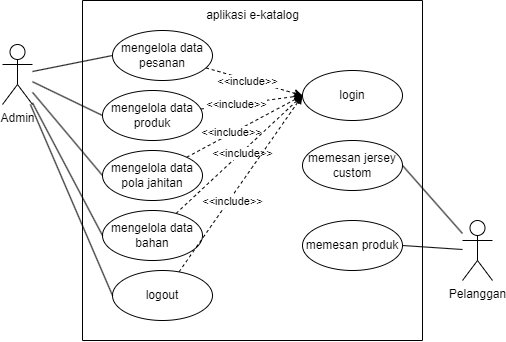

The diagram above was exported from draw.io. Its source (the exported page's mxGraphModel, read from the mxfile embedded in the PNG):
<mxGraphModel dx="978" dy="566" grid="1" gridSize="10" guides="1" tooltips="1" connect="1" arrows="1" fold="1" page="1" pageScale="1" pageWidth="1169" pageHeight="827" math="0" shadow="0">
  <root>
    <mxCell id="0" />
    <mxCell id="1" parent="0" />
    <mxCell id="qojeUVtoCI0a6AdSVkxf-7" value="" style="swimlane;startSize=0;" vertex="1" parent="1">
      <mxGeometry x="440" y="340" width="340" height="340" as="geometry" />
    </mxCell>
    <mxCell id="qojeUVtoCI0a6AdSVkxf-8" value="aplikasi e-katalog" style="text;html=1;align=center;verticalAlign=middle;resizable=0;points=[];autosize=1;strokeColor=none;fillColor=none;" vertex="1" parent="qojeUVtoCI0a6AdSVkxf-7">
      <mxGeometry x="110" width="120" height="30" as="geometry" />
    </mxCell>
    <mxCell id="qojeUVtoCI0a6AdSVkxf-21" style="edgeStyle=none;shape=connector;rounded=0;orthogonalLoop=1;jettySize=auto;html=1;entryX=0;entryY=0.5;entryDx=0;entryDy=0;labelBackgroundColor=default;strokeColor=default;align=center;verticalAlign=middle;fontFamily=Helvetica;fontSize=11;fontColor=default;endArrow=classic;endFill=1;dashed=1;" edge="1" parent="qojeUVtoCI0a6AdSVkxf-7" source="qojeUVtoCI0a6AdSVkxf-11" target="qojeUVtoCI0a6AdSVkxf-20">
      <mxGeometry relative="1" as="geometry" />
    </mxCell>
    <mxCell id="qojeUVtoCI0a6AdSVkxf-25" value="&amp;lt;&amp;lt;include&amp;gt;&amp;gt;" style="edgeLabel;html=1;align=center;verticalAlign=middle;resizable=0;points=[];fontSize=11;fontFamily=Helvetica;fontColor=default;" vertex="1" connectable="0" parent="qojeUVtoCI0a6AdSVkxf-21">
      <mxGeometry x="-0.1283" y="-1" relative="1" as="geometry">
        <mxPoint as="offset" />
      </mxGeometry>
    </mxCell>
    <mxCell id="qojeUVtoCI0a6AdSVkxf-11" value="mengelola data pesanan" style="ellipse;whiteSpace=wrap;html=1;" vertex="1" parent="qojeUVtoCI0a6AdSVkxf-7">
      <mxGeometry x="30" y="30" width="100" height="50" as="geometry" />
    </mxCell>
    <mxCell id="qojeUVtoCI0a6AdSVkxf-22" style="edgeStyle=none;shape=connector;rounded=0;orthogonalLoop=1;jettySize=auto;html=1;entryX=0;entryY=0.5;entryDx=0;entryDy=0;dashed=1;labelBackgroundColor=default;strokeColor=default;align=center;verticalAlign=middle;fontFamily=Helvetica;fontSize=11;fontColor=default;endArrow=classic;endFill=1;" edge="1" parent="qojeUVtoCI0a6AdSVkxf-7" source="qojeUVtoCI0a6AdSVkxf-12" target="qojeUVtoCI0a6AdSVkxf-20">
      <mxGeometry relative="1" as="geometry" />
    </mxCell>
    <mxCell id="qojeUVtoCI0a6AdSVkxf-26" value="&amp;lt;&amp;lt;include&amp;gt;&amp;gt;" style="edgeLabel;html=1;align=center;verticalAlign=middle;resizable=0;points=[];fontSize=11;fontFamily=Helvetica;fontColor=default;" vertex="1" connectable="0" parent="qojeUVtoCI0a6AdSVkxf-22">
      <mxGeometry x="-0.2956" relative="1" as="geometry">
        <mxPoint as="offset" />
      </mxGeometry>
    </mxCell>
    <mxCell id="qojeUVtoCI0a6AdSVkxf-12" value="mengelola data produk" style="ellipse;whiteSpace=wrap;html=1;" vertex="1" parent="qojeUVtoCI0a6AdSVkxf-7">
      <mxGeometry x="20" y="90" width="100" height="50" as="geometry" />
    </mxCell>
    <mxCell id="qojeUVtoCI0a6AdSVkxf-23" style="edgeStyle=none;shape=connector;rounded=0;orthogonalLoop=1;jettySize=auto;html=1;entryX=0;entryY=0.5;entryDx=0;entryDy=0;dashed=1;labelBackgroundColor=default;strokeColor=default;align=center;verticalAlign=middle;fontFamily=Helvetica;fontSize=11;fontColor=default;endArrow=classic;endFill=1;" edge="1" parent="qojeUVtoCI0a6AdSVkxf-7" source="qojeUVtoCI0a6AdSVkxf-13" target="qojeUVtoCI0a6AdSVkxf-20">
      <mxGeometry relative="1" as="geometry" />
    </mxCell>
    <mxCell id="qojeUVtoCI0a6AdSVkxf-27" value="&amp;lt;&amp;lt;include&amp;gt;&amp;gt;" style="edgeLabel;html=1;align=center;verticalAlign=middle;resizable=0;points=[];fontSize=11;fontFamily=Helvetica;fontColor=default;" vertex="1" connectable="0" parent="qojeUVtoCI0a6AdSVkxf-23">
      <mxGeometry x="-0.2275" y="1" relative="1" as="geometry">
        <mxPoint as="offset" />
      </mxGeometry>
    </mxCell>
    <mxCell id="qojeUVtoCI0a6AdSVkxf-13" value="mengelola data&lt;br&gt;pola jahitan" style="ellipse;whiteSpace=wrap;html=1;" vertex="1" parent="qojeUVtoCI0a6AdSVkxf-7">
      <mxGeometry x="20" y="150" width="100" height="50" as="geometry" />
    </mxCell>
    <mxCell id="qojeUVtoCI0a6AdSVkxf-24" style="edgeStyle=none;shape=connector;rounded=0;orthogonalLoop=1;jettySize=auto;html=1;entryX=0;entryY=0.5;entryDx=0;entryDy=0;dashed=1;labelBackgroundColor=default;strokeColor=default;align=center;verticalAlign=middle;fontFamily=Helvetica;fontSize=11;fontColor=default;endArrow=classic;endFill=1;" edge="1" parent="qojeUVtoCI0a6AdSVkxf-7" source="qojeUVtoCI0a6AdSVkxf-14" target="qojeUVtoCI0a6AdSVkxf-20">
      <mxGeometry relative="1" as="geometry" />
    </mxCell>
    <mxCell id="qojeUVtoCI0a6AdSVkxf-28" value="&amp;lt;&amp;lt;include&amp;gt;&amp;gt;" style="edgeLabel;html=1;align=center;verticalAlign=middle;resizable=0;points=[];fontSize=11;fontFamily=Helvetica;fontColor=default;" vertex="1" connectable="0" parent="qojeUVtoCI0a6AdSVkxf-24">
      <mxGeometry x="0.0254" y="-1" relative="1" as="geometry">
        <mxPoint as="offset" />
      </mxGeometry>
    </mxCell>
    <mxCell id="qojeUVtoCI0a6AdSVkxf-14" value="mengelola data&lt;br&gt;bahan" style="ellipse;whiteSpace=wrap;html=1;" vertex="1" parent="qojeUVtoCI0a6AdSVkxf-7">
      <mxGeometry x="20" y="210" width="100" height="50" as="geometry" />
    </mxCell>
    <mxCell id="qojeUVtoCI0a6AdSVkxf-20" value="login" style="ellipse;whiteSpace=wrap;html=1;" vertex="1" parent="qojeUVtoCI0a6AdSVkxf-7">
      <mxGeometry x="220" y="70" width="100" height="50" as="geometry" />
    </mxCell>
    <mxCell id="qojeUVtoCI0a6AdSVkxf-32" style="edgeStyle=none;shape=connector;rounded=0;orthogonalLoop=1;jettySize=auto;html=1;entryX=0;entryY=0.5;entryDx=0;entryDy=0;dashed=1;labelBackgroundColor=default;strokeColor=default;align=center;verticalAlign=middle;fontFamily=Helvetica;fontSize=11;fontColor=default;endArrow=classic;endFill=1;" edge="1" parent="qojeUVtoCI0a6AdSVkxf-7" source="qojeUVtoCI0a6AdSVkxf-30" target="qojeUVtoCI0a6AdSVkxf-20">
      <mxGeometry relative="1" as="geometry" />
    </mxCell>
    <mxCell id="qojeUVtoCI0a6AdSVkxf-33" value="&amp;lt;&amp;lt;include&amp;gt;&amp;gt;" style="edgeLabel;html=1;align=center;verticalAlign=middle;resizable=0;points=[];fontSize=11;fontFamily=Helvetica;fontColor=default;" vertex="1" connectable="0" parent="qojeUVtoCI0a6AdSVkxf-32">
      <mxGeometry x="-0.1794" y="-3" relative="1" as="geometry">
        <mxPoint as="offset" />
      </mxGeometry>
    </mxCell>
    <mxCell id="qojeUVtoCI0a6AdSVkxf-30" value="logout" style="ellipse;whiteSpace=wrap;html=1;" vertex="1" parent="qojeUVtoCI0a6AdSVkxf-7">
      <mxGeometry x="30" y="270" width="100" height="50" as="geometry" />
    </mxCell>
    <mxCell id="qojeUVtoCI0a6AdSVkxf-34" value="memesan jersey&lt;br&gt;custom" style="ellipse;whiteSpace=wrap;html=1;" vertex="1" parent="qojeUVtoCI0a6AdSVkxf-7">
      <mxGeometry x="220" y="140" width="100" height="50" as="geometry" />
    </mxCell>
    <mxCell id="qojeUVtoCI0a6AdSVkxf-36" value="memesan produk" style="ellipse;whiteSpace=wrap;html=1;" vertex="1" parent="qojeUVtoCI0a6AdSVkxf-7">
      <mxGeometry x="220" y="220" width="100" height="50" as="geometry" />
    </mxCell>
    <mxCell id="qojeUVtoCI0a6AdSVkxf-15" style="rounded=0;orthogonalLoop=1;jettySize=auto;html=1;entryX=0;entryY=0.5;entryDx=0;entryDy=0;endArrow=none;endFill=0;" edge="1" parent="1" source="qojeUVtoCI0a6AdSVkxf-10" target="qojeUVtoCI0a6AdSVkxf-11">
      <mxGeometry relative="1" as="geometry" />
    </mxCell>
    <mxCell id="qojeUVtoCI0a6AdSVkxf-16" style="rounded=0;orthogonalLoop=1;jettySize=auto;html=1;entryX=0;entryY=0.5;entryDx=0;entryDy=0;endArrow=none;endFill=0;" edge="1" parent="1" source="qojeUVtoCI0a6AdSVkxf-10" target="qojeUVtoCI0a6AdSVkxf-12">
      <mxGeometry relative="1" as="geometry" />
    </mxCell>
    <mxCell id="qojeUVtoCI0a6AdSVkxf-17" style="edgeStyle=none;shape=connector;rounded=0;orthogonalLoop=1;jettySize=auto;html=1;entryX=0;entryY=0.5;entryDx=0;entryDy=0;labelBackgroundColor=default;strokeColor=default;align=center;verticalAlign=middle;fontFamily=Helvetica;fontSize=11;fontColor=default;endArrow=none;endFill=0;" edge="1" parent="1" source="qojeUVtoCI0a6AdSVkxf-10" target="qojeUVtoCI0a6AdSVkxf-13">
      <mxGeometry relative="1" as="geometry" />
    </mxCell>
    <mxCell id="qojeUVtoCI0a6AdSVkxf-19" style="edgeStyle=none;shape=connector;rounded=0;orthogonalLoop=1;jettySize=auto;html=1;entryX=0;entryY=0.5;entryDx=0;entryDy=0;labelBackgroundColor=default;strokeColor=default;align=center;verticalAlign=middle;fontFamily=Helvetica;fontSize=11;fontColor=default;endArrow=none;endFill=0;" edge="1" parent="1" source="qojeUVtoCI0a6AdSVkxf-10" target="qojeUVtoCI0a6AdSVkxf-14">
      <mxGeometry relative="1" as="geometry" />
    </mxCell>
    <mxCell id="qojeUVtoCI0a6AdSVkxf-31" style="edgeStyle=none;shape=connector;rounded=0;orthogonalLoop=1;jettySize=auto;html=1;entryX=0;entryY=0.5;entryDx=0;entryDy=0;labelBackgroundColor=default;strokeColor=default;align=center;verticalAlign=middle;fontFamily=Helvetica;fontSize=11;fontColor=default;endArrow=none;endFill=0;" edge="1" parent="1" source="qojeUVtoCI0a6AdSVkxf-10" target="qojeUVtoCI0a6AdSVkxf-30">
      <mxGeometry relative="1" as="geometry" />
    </mxCell>
    <mxCell id="qojeUVtoCI0a6AdSVkxf-10" value="Admin" style="shape=umlActor;verticalLabelPosition=bottom;verticalAlign=top;html=1;outlineConnect=0;" vertex="1" parent="1">
      <mxGeometry x="360" y="384" width="30" height="60" as="geometry" />
    </mxCell>
    <mxCell id="qojeUVtoCI0a6AdSVkxf-35" style="edgeStyle=none;shape=connector;rounded=0;orthogonalLoop=1;jettySize=auto;html=1;entryX=1;entryY=0.5;entryDx=0;entryDy=0;labelBackgroundColor=default;strokeColor=default;align=center;verticalAlign=middle;fontFamily=Helvetica;fontSize=11;fontColor=default;endArrow=none;endFill=0;" edge="1" parent="1" source="qojeUVtoCI0a6AdSVkxf-29" target="qojeUVtoCI0a6AdSVkxf-34">
      <mxGeometry relative="1" as="geometry" />
    </mxCell>
    <mxCell id="qojeUVtoCI0a6AdSVkxf-37" style="edgeStyle=none;shape=connector;rounded=0;orthogonalLoop=1;jettySize=auto;html=1;entryX=1;entryY=0.5;entryDx=0;entryDy=0;labelBackgroundColor=default;strokeColor=default;align=center;verticalAlign=middle;fontFamily=Helvetica;fontSize=11;fontColor=default;endArrow=none;endFill=0;" edge="1" parent="1" source="qojeUVtoCI0a6AdSVkxf-29" target="qojeUVtoCI0a6AdSVkxf-36">
      <mxGeometry relative="1" as="geometry" />
    </mxCell>
    <mxCell id="qojeUVtoCI0a6AdSVkxf-29" value="Pelanggan" style="shape=umlActor;verticalLabelPosition=bottom;verticalAlign=top;html=1;outlineConnect=0;" vertex="1" parent="1">
      <mxGeometry x="820" y="560" width="30" height="60" as="geometry" />
    </mxCell>
  </root>
</mxGraphModel>